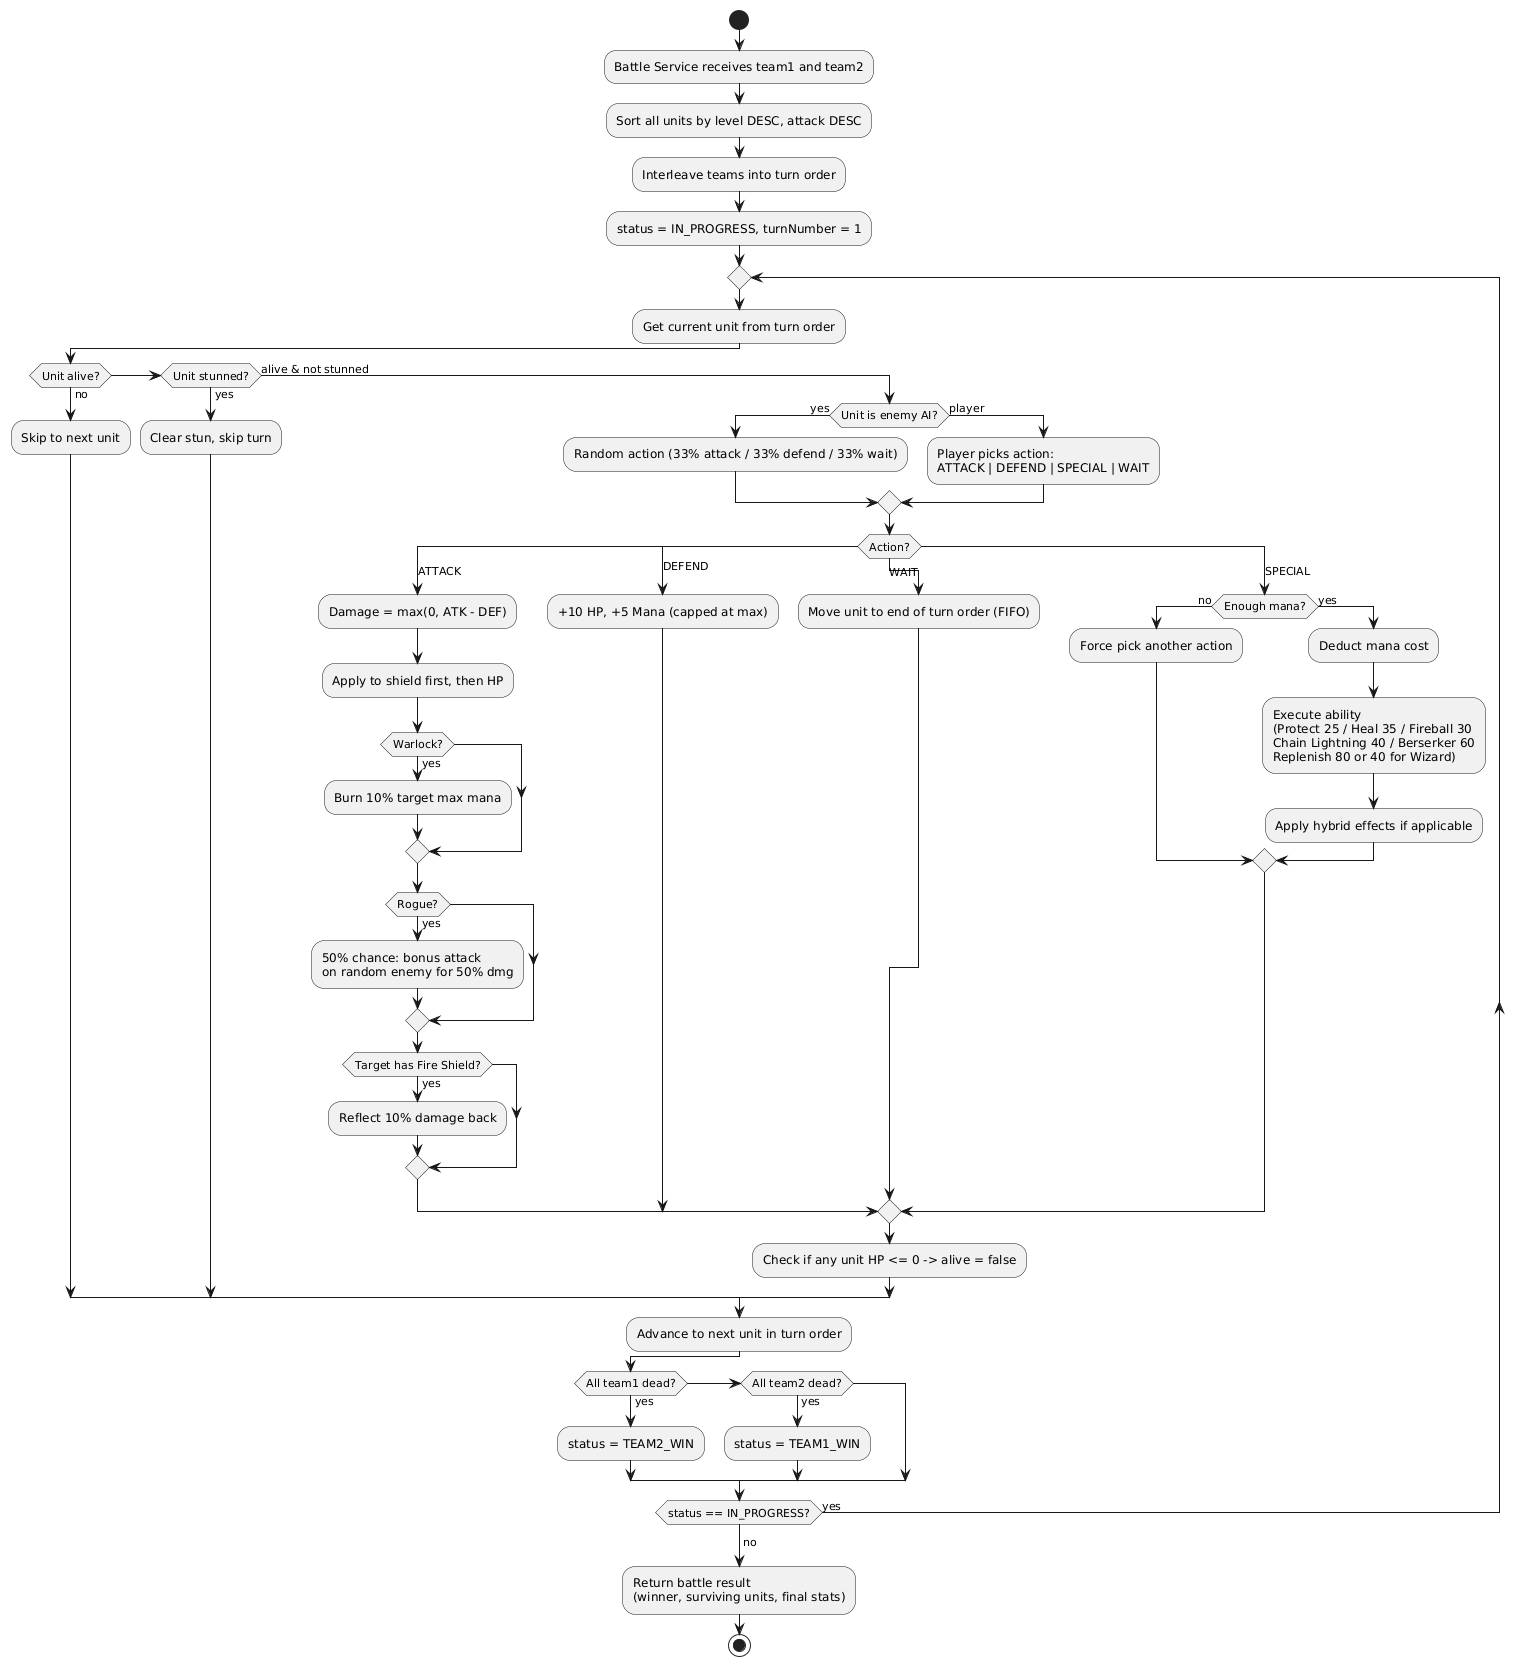

The diagram above was rendered by PlantUML. Its source (embedded in the PNG):
@startuml
start
:Battle Service receives team1 and team2;
:Sort all units by level DESC, attack DESC;
:Interleave teams into turn order;
:status = IN_PROGRESS, turnNumber = 1;

repeat
  :Get current unit from turn order;

  if (Unit alive?) then (no)
    :Skip to next unit;
  elseif (Unit stunned?) then (yes)
    :Clear stun, skip turn;
  else (alive & not stunned)
    if (Unit is enemy AI?) then (yes)
      :Random action (33% attack / 33% defend / 33% wait);
    else (player)
      :Player picks action:\nATTACK | DEFEND | SPECIAL | WAIT;
    endif

    switch (Action?)
    case (ATTACK)
      :Damage = max(0, ATK - DEF);
      :Apply to shield first, then HP;
      if (Warlock?) then (yes)
        :Burn 10% target max mana;
      endif
      if (Rogue?) then (yes)
        :50% chance: bonus attack\non random enemy for 50% dmg;
      endif
      if (Target has Fire Shield?) then (yes)
        :Reflect 10% damage back;
      endif
    case (DEFEND)
      :+10 HP, +5 Mana (capped at max);
    case (WAIT)
      :Move unit to end of turn order (FIFO);
    case (SPECIAL)
      if (Enough mana?) then (no)
        :Force pick another action;
      else (yes)
        :Deduct mana cost;
        :Execute ability\n(Protect 25 / Heal 35 / Fireball 30\nChain Lightning 40 / Berserker 60\nReplenish 80 or 40 for Wizard);
        :Apply hybrid effects if applicable;
      endif
    endswitch

    :Check if any unit HP <= 0 -> alive = false;
  endif

  :Advance to next unit in turn order;

  if (All team1 dead?) then (yes)
    :status = TEAM2_WIN;
  elseif (All team2 dead?) then (yes)
    :status = TEAM1_WIN;
  endif

repeat while (status == IN_PROGRESS?) is (yes)
->no;

:Return battle result\n(winner, surviving units, final stats);
stop
@enduml